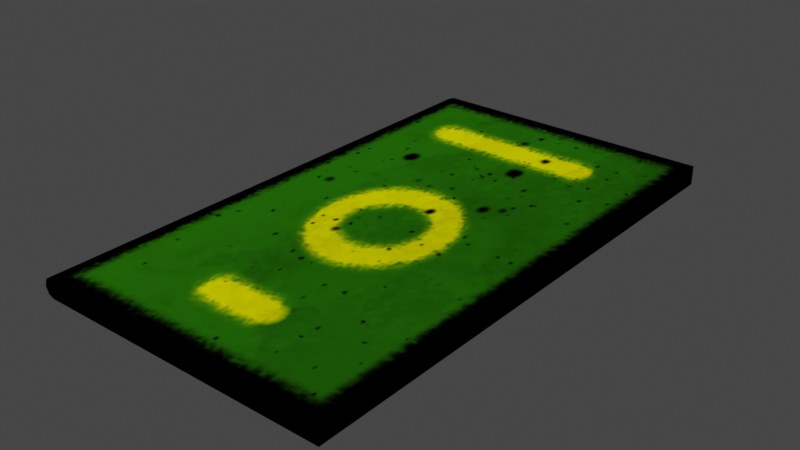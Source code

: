 # Source: passport.blend  (saved by Blender 3.3.6; exported with 4.5.12 LTS)
import bpy
from mathutils import Matrix  # noqa: F401  (used for matrix-valued properties, if any)

bpy.ops.wm.read_factory_settings(use_empty=True)
scene = bpy.context.scene
scene.name = 'Scene'

# ---- collections
col_collection = bpy.data.collections.new('Collection'); scene.collection.children.link(col_collection)

# ---- images (referenced by path relative to the original .blend; pixels are not part of the script)
import os
ASSET_DIR = os.environ.get("B2B_ASSET_DIR", "")  # directory of the original .blend (textures are referenced by path, not embedded)
HERE = os.path.dirname(os.path.abspath(__file__))  # packed textures are extracted next to this script under _unpacked/

def load_image(name, relpath, width, height, colorspace="sRGB"):
    """Load a texture the original file referenced (path relative to the .blend, or extracted next to this script)."""
    p = next((c for c in (os.path.join(HERE, relpath), os.path.join(ASSET_DIR, relpath)) if relpath and os.path.exists(c)), "")
    if p:
        img = bpy.data.images.load(p, check_existing=True)
        img.name = name
    else:  # same state as the original file: an image datablock whose file is absent (Cycles renders it pink)
        img = bpy.data.images.new(name, width, height)
        img.source = "FILE"
        img.filepath = "//" + (relpath or name)
    img.colorspace_settings.name = colorspace
    return img
img_passport_png = load_image('passport.png', '_unpacked/passport.2f30ab63.png', 364, 501, 'sRGB')

# ---- materials (node trees are filled in below, after node groups)
mat_material = bpy.data.materials.new('Material')
mat_material.alpha_threshold = 0.0
mat_material.use_transparent_shadow = False
mat_material.roughness = 0.5
mat_material.line_color = (0.0, 0.0, 0.0, 1.0)

# ---- material node trees
mat_material.use_nodes = True; mat_material.node_tree.nodes.clear()
_N = mat_material.node_tree.nodes; _L = mat_material.node_tree.links
n0 = _N.new('ShaderNodeOutputMaterial'); n0.name = 'Material Output'; n0.location = (300, 300)
n1 = _N.new('ShaderNodeBsdfPrincipled'); n1.name = 'Principled BSDF'; n1.location = (10, 300)
n1.distribution = 'GGX'
n1.subsurface_method = 'RANDOM_WALK_SKIN'
n1.inputs[3].default_value = 1.45
n1.inputs[13].default_value = 0.0
n1.inputs[27].default_value = (0.0, 0.0, 0.0, 1.0)
n1.inputs[28].default_value = 1.0
n2 = _N.new('ShaderNodeTexImage'); n2.name = 'Image Texture'; n2.location = (-450, 232)
n2.image = img_passport_png
_L.new(n1.outputs[0], n0.inputs[0])
_L.new(n2.outputs[0], n1.inputs[0])
n0.is_active_output = True

# ---- world
world_world = bpy.data.worlds.new('World'); scene.world = world_world
world_world.use_nodes = True; world_world.node_tree.nodes.clear()
_N = world_world.node_tree.nodes; _L = world_world.node_tree.links
n0 = _N.new('ShaderNodeOutputWorld'); n0.name = 'World Output'; n0.location = (300, 300)
n1 = _N.new('ShaderNodeBackground'); n1.name = 'Background'; n1.location = (10, 300)
n1.inputs[0].default_value = (0.05088, 0.05088, 0.05088, 1.0)
_L.new(n1.outputs[0], n0.inputs[0])
n0.is_active_output = True
world_world.color = (0.05088, 0.05088, 0.05088)
world_world.use_sun_shadow = False
world_world.sun_shadow_jitter_overblur = 0.0

# ---- meshes
me_cube_001 = bpy.data.meshes.new('Cube.001')
me_cube_001.from_pydata([(0.3483, -0.3047, 0.01112), (0.3483, 0.3047, 0.01112), (-3.739e-05, -0.3047, 4.034e-22), (0.01003, -0.3047, 0.01112), (0.002911, -0.3047, 0.008171), (0.01003, 0.3047, 0.01112), (-3.739e-05, 0.3047, 4.034e-22), (0.002911, 0.3047, 0.008171), (0.3483, 0.3047, 4.034e-22), (0.3483, -0.3047, 4.034e-22)], [], [(2, 3, 4), (8, 6, 5), (3, 5, 7), (4, 7, 6), (2, 6, 8), (1, 5, 3), (8, 1, 0), (3, 9, 0), (9, 3, 2), (1, 8, 5), (5, 6, 7), (3, 7, 4), (4, 6, 2), (2, 8, 9), (1, 3, 0), (8, 0, 9)])
_uv = me_cube_001.uv_layers.new(name='UVMap')
_uv.uv.foreach_set('vector', [0.0, 0.503, 0.0289, 0.503, 0.008465, 0.503, 0.4945, 1.0, 0.0, 1.0, 0.0289, 1.0, 0.01333, 0.503, 0.01333, 1.0, 0.008465, 1.0, 0.008465, 0.503, 0.008465, 1.0, 0.0, 1.0, 1.0, 0.0, 1.0, 0.497, 0.4984, 0.497, 0.4945, 1.0, 0.002736, 1.0, 0.002736, 0.503, 0.4945, 1.0, 0.4945, 1.0, 0.4945, 0.503, 0.0289, 0.503, 0.4945, 0.503, 0.4945, 0.503, 0.4945, 0.503, 0.0289, 0.503, 0.0, 0.503, 0.4945, 1.0, 0.4945, 1.0, 0.0289, 1.0, 0.0289, 1.0, 0.0, 1.0, 0.008465, 1.0, 0.01333, 0.503, 0.008465, 1.0, 0.008465, 0.503, 0.008465, 0.503, 0.0, 1.0, 0.0, 0.503, 1.0, 0.0, 0.4984, 0.497, 0.4984, 0.0, 0.4945, 1.0, 0.002736, 0.503, 0.4945, 0.503, 0.4945, 1.0, 0.4945, 0.503, 0.4945, 0.503])
me_cube_001.materials.append(mat_material)
me_cube_001.update()
me_cube_002 = bpy.data.meshes.new('Cube.002')
me_cube_002.from_pydata([(0.3483, -0.3047, -0.01112), (0.3483, 0.3047, -0.01112), (-3.739e-05, -0.3047, 4.034e-22), (0.01003, -0.3047, -0.01112), (0.002911, -0.3047, -0.008171), (0.3483, 0.3047, 4.034e-22), (-3.739e-05, 0.3047, 4.034e-22), (0.3483, -0.3047, 4.034e-22), (0.01003, 0.3047, -0.01112), (0.002911, 0.3047, -0.008171)], [], [(1, 5, 7), (8, 1, 0), (6, 2, 7), (8, 3, 4), (9, 4, 2), (7, 3, 0), (6, 8, 9), (1, 7, 0), (8, 0, 3), (6, 7, 5), (8, 4, 9), (9, 2, 6), (4, 3, 2), (2, 3, 7), (1, 8, 5), (5, 8, 6)])
_uv = me_cube_002.uv_layers.new(name='UVMap')
_uv.uv.foreach_set('vector', [0.4945, 1.0, 0.4945, 1.0, 0.4945, 0.503, 0.01506, 0.5007, 0.4945, 0.5007, 0.4945, 0.003723, 0.5054, 1.0, 0.5054, 0.5055, 1.0, 0.5055, 0.01506, 0.5007, 0.01506, 0.003723, 0.008465, 0.003723, 0.008465, 1.0, 0.008465, 0.503, 0.0, 0.503, 0.4945, 0.503, 0.0289, 0.503, 0.4945, 0.503, 0.0, 1.0, 0.0289, 1.0, 0.008465, 1.0, 0.4945, 1.0, 0.4945, 0.503, 0.4945, 0.503, 0.01506, 0.5007, 0.4945, 0.003723, 0.01506, 0.003723, 0.5054, 1.0, 1.0, 0.5055, 1.0, 1.0, 0.01506, 0.5007, 0.008465, 0.003723, 0.008465, 0.5007, 0.008465, 1.0, 0.0, 0.503, 0.0, 1.0, 0.008465, 0.503, 0.0289, 0.503, 0.0, 0.503, 0.0, 0.503, 0.0289, 0.503, 0.4945, 0.503, 0.4945, 1.0, 0.0289, 1.0, 0.4945, 1.0, 0.4945, 1.0, 0.0289, 1.0, 0.0, 1.0])
me_cube_002.materials.append(mat_material)
me_cube_002.update()

# ---- objects
ob_cube = bpy.data.objects.new('Cube', me_cube_001)
ob_cube_001 = bpy.data.objects.new('Cube.001', me_cube_002)

# ---- transforms, parenting, visibility, modifiers, constraints
ob_cube.location = (-0.1741, -1.817e-06, -4.034e-22)
ob_cube_001.location = (-0.1741, -1.817e-06, -4.034e-22)

# ---- collection membership
col_collection.objects.link(ob_cube)
col_collection.objects.link(ob_cube_001)

# ---- scene / render settings (as saved in the file)
scene.frame_start = 1; scene.frame_end = 250; scene.frame_set(1)
scene.render.engine = 'BLENDER_EEVEE_NEXT'
scene.cycles.sampling_pattern = 'TABULATED_SOBOL'
scene.cycles.use_light_tree = False
scene.view_settings.view_transform = 'Filmic'
bpy.context.view_layer.update()

# ---- added for rendering (the .blend has no active camera and no usable light): camera, sun
cam_auto = bpy.data.cameras.new('AutoCamera')
cam_auto.lens = 50.0
cam_auto.sensor_width = 36.0
cam_auto.clip_end = 1000.0
ob_auto_camera = bpy.data.objects.new('AutoCamera', cam_auto)
scene.collection.objects.link(ob_auto_camera)
ob_auto_camera.location = (0.649844, -0.779813, 0.519875)
ob_auto_camera.rotation_euler = (1.09748, -7.21219e-08, 0.694738)
scene.camera = ob_auto_camera
light_auto_sun = bpy.data.lights.new('AutoSun', 'SUN')
light_auto_sun.energy = 3.0
light_auto_sun.angle = 0.0523599
ob_auto_sun = bpy.data.objects.new('AutoSun', light_auto_sun)
scene.collection.objects.link(ob_auto_sun)
ob_auto_sun.rotation_euler = (0.872665, 0.174533, 0.523599)
bpy.context.view_layer.update()
